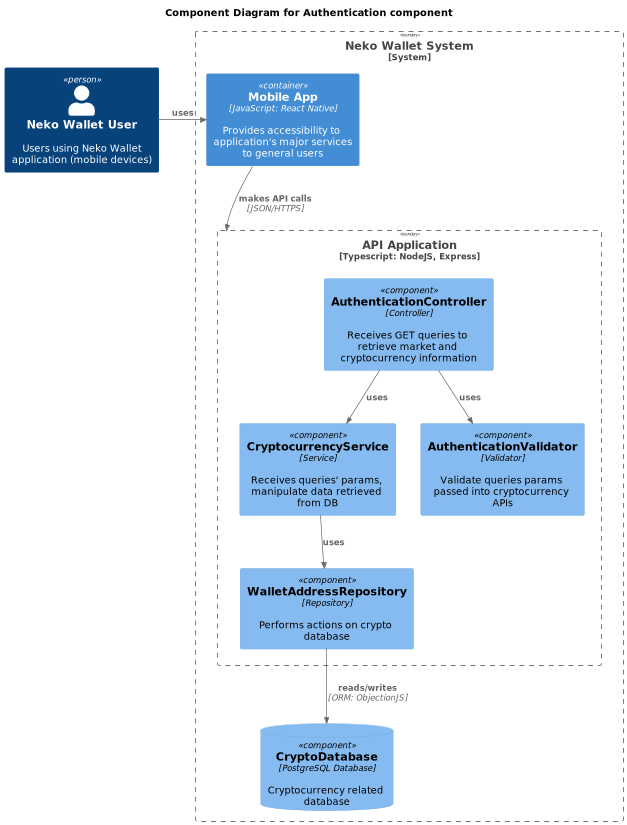

The diagram above was rendered by PlantUML. Its source (embedded in the PNG):
@startuml
!includeurl https://raw.githubusercontent.com/RicardoNiepel/C4-PlantUML/master/C4_Component.puml

title Component Diagram for Authentication component
Person(customer, "Neko Wallet User", "Users using Neko Wallet application (mobile devices)")
System_Boundary(system, "Neko Wallet System") {
    Container(mobile, "Mobile App", "JavaScript: React Native", "Provides accessibility to application's major services to general users")
    Rel_R(customer, mobile, "uses")
    Boundary(api, "API Application", "Typescript: NodeJS, Express") {
        Component(authenController, "AuthenticationController", "Controller", "Receives GET queries to retrieve market and cryptocurrency information")
        Component(authenService, "CryptocurrencyService", "Service", "Receives queries' params, manipulate data retrieved from DB")
        Component(authenValidator, "AuthenticationValidator", "Validator", "Validate queries params passed into cryptocurrency APIs")
        Component(walletAddressRepo, "WalletAddressRepository", "Repository", "Performs actions on crypto database")
    }
    ComponentDb(cryptoDB, "CryptoDatabase", "PostgreSQL Database", "Cryptocurrency related database")
}
Rel(mobile, api, "makes API calls", "JSON/HTTPS")
Rel(authenController, authenService, "uses")
Rel(authenController, authenValidator, "uses")
Rel(authenService, walletAddressRepo, "uses")
Rel(walletAddressRepo, cryptoDB, "reads/writes", "ORM: ObjectionJS")
@enduml